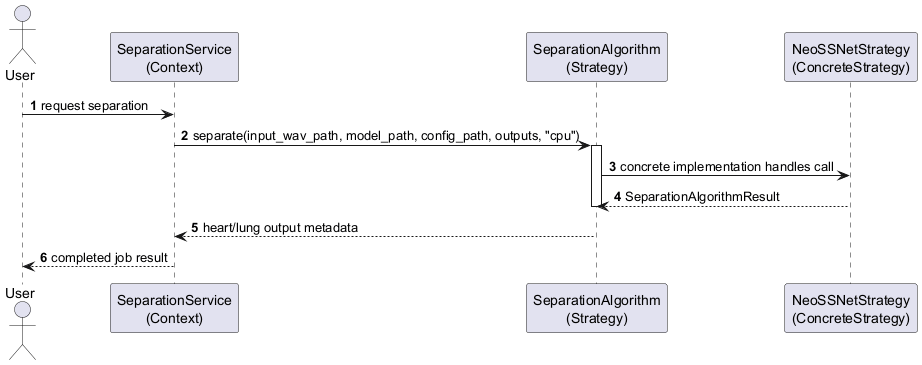

The diagram above was rendered by PlantUML. Its source (embedded in the PNG):
@startuml
' Strategy Pattern sequence diagram.
' Suggested LaTeX placement: normal page.

skinparam shadowing false
autonumber

actor User
participant "SeparationService\n(Context)" as Service
participant "SeparationAlgorithm\n(Strategy)" as Algorithm
participant "NeoSSNetStrategy\n(ConcreteStrategy)" as NeoSSNet

User -> Service : request separation
Service -> Algorithm : separate(input_wav_path, model_path, config_path, outputs, "cpu")
activate Algorithm
Algorithm -> NeoSSNet : concrete implementation handles call
NeoSSNet --> Algorithm : SeparationAlgorithmResult
deactivate Algorithm
Algorithm --> Service : heart/lung output metadata
Service --> User : completed job result

@enduml